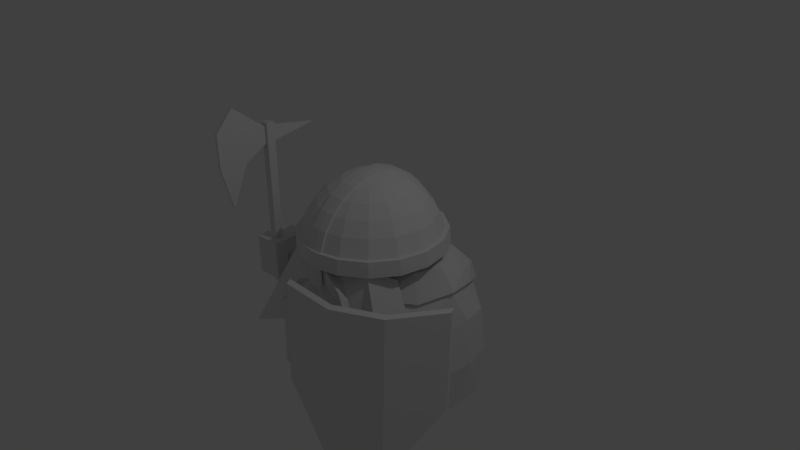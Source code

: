 # Source: viking.blend  (saved by Blender 2.68.0; exported with 4.5.12 LTS)
import bpy
from mathutils import Matrix  # noqa: F401  (used for matrix-valued properties, if any)

bpy.ops.wm.read_factory_settings(use_empty=True)
scene = bpy.context.scene
scene.name = 'Scene'

# ---- collections
col_collection_1 = bpy.data.collections.new('Collection 1'); scene.collection.children.link(col_collection_1)
col_collection_7 = bpy.data.collections.new('Collection 7'); scene.collection.children.link(col_collection_7)

# ---- materials (node trees are filled in below, after node groups)
mat_material = bpy.data.materials.new('Material')
mat_material.alpha_threshold = 0.0
mat_material.use_transparent_shadow = False
mat_material.roughness = 0.5
mat_material.line_color = (0.0, 0.0, 0.0, 1.0)

# ---- material node trees

# ---- world
world_world = bpy.data.worlds.new('World'); scene.world = world_world
world_world.color = (0.05088, 0.05088, 0.05088)
world_world.use_sun_shadow = False
world_world.sun_shadow_jitter_overblur = 0.0
world_world.cycles.sampling_method = 'MANUAL'
world_world.cycles.sample_map_resolution = 256

# ---- cameras
cam_camera = bpy.data.cameras.new('Camera')
cam_camera.clip_end = 100.0
cam_camera.lens = 35.0
cam_camera.sensor_width = 32.0
cam_camera.sensor_height = 18.0
cam_camera.ortho_scale = 7.314
cam_camera.dof.focus_distance = 0.0
cam_camera.dof.aperture_fstop = 128.0

# ---- lights
light_lamp = bpy.data.lights.new('Lamp', 'POINT')
light_lamp.transmission_factor = 0.0
light_lamp.cutoff_distance = 30.0
light_lamp.energy = 100.0
light_lamp.shadow_buffer_clip_start = 1.001
light_lamp.shadow_soft_size = 0.1
light_lamp.shadow_maximum_resolution = 0.006
light_lamp.use_absolute_resolution = True
light_lamp.cycles.use_multiple_importance_sampling = False

# ---- meshes
me_cube = bpy.data.meshes.new('Cube')
me_cube.from_pydata([(0.5133, 0.2126, 0.9667), (0.3536, 0.1464, 1.077), (0.1802, 0.07466, 1.145), (0.3827, 5.215e-08, 1.077), (0.1951, 3.353e-08, 1.145), (-0.3727, 0.8998, 0.4088), (-0.3796, 0.9164, 0.2046), (-1.51e-07, 0.9489, 0.4088), (-2.215e-07, 0.8574, 0.65), (-0.1124, 0.9638, 0.4088), (-0.1124, 0.9816, 0.2046), (-1.55e-07, 0.9739, 0.4088), (-1.035e-07, 0.9919, 0.2046), (-0.1124, -1.192e-07, 1.157), (-1.035e-07, -0.9919, 0.2046), (-1.55e-07, -0.9739, 0.4088), (-0.1124, -0.9816, 0.2046), (-0.1124, -0.9638, 0.4088), (-2.215e-07, -0.8574, 0.65), (-1.51e-07, -0.9489, 0.4088), (-0.3796, -0.9164, 0.2046), (-0.3727, -0.8998, 0.4088), (-0.1124, 0.6969, 0.8178), (-0.1124, 0.8216, 0.6364), (-0.1124, 0.9143, 0.4088), (-0.1124, 0.9312, 0.2046), (-9.817e-08, 0.9409, 0.2046), (-0.1124, 0.3825, 1.105), (-0.1124, 0.1831, 1.175), (0.1124, 0.9312, 0.2046), (0.1124, 0.9143, 0.4088), (0.1124, 0.8216, 0.6364), (0.1124, 0.6969, 0.8178), (0.1124, 0.5455, 0.9667), (0.1124, 0.3709, 1.077), (0.1124, 0.5625, 0.9906), (-0.8998, 0.3727, 0.4088), (-0.9164, 0.3796, 0.2046), (-0.6887, 0.6887, 0.4088), (0.3601, 0.8693, 0.2046), (0.3536, 0.8536, 0.4088), (0.3182, 0.7682, 0.6364), (0.2706, 0.6533, 0.8178), (0.2126, 0.5133, 0.9667), (0.1464, 0.3536, 1.077), (0.5556, -6.706e-08, 0.9667), (0.7071, -5.96e-08, 0.8178), (0.8315, -1.043e-07, 0.6364), (0.9239, -1.49e-07, 0.4088), (0.9409, -1.43e-07, 0.2046), (0.1802, -0.07466, 1.145), (0.3536, -0.1464, 1.077), (0.5133, -0.2126, 0.9667), (0.6533, -0.2706, 0.8178), (0.7682, -0.3182, 0.6364), (0.8536, -0.3536, 0.4088), (0.8693, -0.3601, 0.2046), (0.1124, 0.1775, 1.145), (0.1124, 0.8472, 0.65), (-0.1124, -0.9391, 0.4088), (-2.215e-07, -0.7292, 0.8371), (-0.7014, -0.7014, 0.2046), (0.1124, -0.7186, 0.8371), (0.138, -0.1379, 1.145), (0.2706, -0.2706, 1.077), (0.3928, -0.3928, 0.9667), (0.5, -0.5, 0.8178), (0.5879, -0.5879, 0.6364), (0.6533, -0.6533, 0.4088), (0.6653, -0.6653, 0.2046), (0.6653, 0.6653, 0.2046), (0.1124, -0.8472, 0.65), (0.1124, -0.1775, 1.145), (0.1464, -0.3536, 1.077), (0.2126, -0.5133, 0.9667), (0.2706, -0.6533, 0.8178), (0.3182, -0.7682, 0.6364), (0.3536, -0.8536, 0.4088), (0.3601, -0.8693, 0.2046), (0.1124, -1.788e-07, 1.187), (-0.6887, -0.6887, 0.4088), (-1.738e-07, -2.683e-07, 1.199), (-0.9164, -0.3796, 0.2046), (-0.8998, -0.3727, 0.4088), (0.1124, -0.5625, 0.9906), (0.1124, -0.3709, 1.077), (0.1124, -0.5455, 0.9667), (0.1124, -0.6969, 0.8178), (0.1124, -0.8216, 0.6364), (0.1124, -0.9143, 0.4088), (0.1124, -0.9312, 0.2046), (-0.9919, -1.507e-07, 0.2046), (-0.9739, -1.571e-07, 0.4088), (-0.1124, -0.1831, 1.175), (-0.1124, -0.3825, 1.105), (-9.817e-08, -0.9409, 0.2046), (-0.1124, -0.9312, 0.2046), (-0.1124, -0.9143, 0.4088), (-0.1124, -0.8216, 0.6364), (-0.1124, -0.6969, 0.8178), (-0.1124, -0.5455, 0.9667), (-0.1124, -0.3709, 1.077), (-0.1124, -0.5625, 0.9906), (-0.1124, -1.788e-07, 1.187), (0.1124, -0.3825, 1.105), (-0.3601, -0.8693, 0.2046), (-0.3536, -0.8536, 0.4088), (-0.3182, -0.7682, 0.6364), (-0.2706, -0.6533, 0.8178), (-0.2126, -0.5133, 0.9667), (-0.1464, -0.3536, 1.077), (-0.1124, -0.1775, 1.145), (0.1124, -0.1831, 1.175), (-0.1124, -0.8472, 0.65), (-2.29e-07, -0.5729, 0.9906), (-2.513e-07, -0.3946, 1.105), (-2.774e-07, -0.2012, 1.175), (-0.6653, -0.6653, 0.2046), (-0.6533, -0.6533, 0.4088), (-0.5879, -0.5879, 0.6364), (-0.5, -0.5, 0.8178), (-0.3928, -0.3928, 0.9667), (-0.2706, -0.2706, 1.077), (-0.138, -0.1379, 1.145), (-0.1124, -0.7186, 0.8371), (-0.8693, -0.3601, 0.2046), (-0.8536, -0.3536, 0.4088), (-0.7682, -0.3182, 0.6364), (0.6533, 0.6533, 0.4088), (0.5879, 0.5879, 0.6364), (0.5, 0.5, 0.8178), (0.3928, 0.3928, 0.9667), (0.2706, 0.2706, 1.077), (0.138, 0.1379, 1.145), (0.1124, 0.7186, 0.8371), (-0.7014, 0.7014, 0.2046), (0.9739, -1.571e-07, 0.4088), (0.9919, -1.507e-07, 0.2046), (0.8998, -0.3727, 0.4088), (0.9164, -0.3796, 0.2046), (-0.6533, -0.2706, 0.8178), (0.6887, -0.6887, 0.4088), (0.7014, -0.7014, 0.2046), (0.1124, -0.9391, 0.4088), (0.3727, -0.8998, 0.4088), (0.3796, -0.9164, 0.2046), (0.1124, -0.9638, 0.4088), (0.1124, -0.9816, 0.2046), (-0.5133, -0.2126, 0.9667), (-0.3536, -0.1464, 1.077), (-0.1802, -0.07466, 1.145), (-0.9409, -1.43e-07, 0.2046), (-0.9239, -1.49e-07, 0.4088), (-0.8315, -1.043e-07, 0.6364), (-0.7071, -5.96e-08, 0.8178), (-0.5556, -6.706e-08, 0.9667), (-0.3827, -5.215e-08, 1.077), (-0.1951, -3.353e-08, 1.145), (-2.215e-07, 0.7292, 0.8371), (-0.1124, 0.9391, 0.4088), (0.8693, 0.3601, 0.2046), (0.8536, 0.3536, 0.4088), (0.7682, 0.3182, 0.6364), (0.6533, 0.2706, 0.8178), (0.1124, -1.192e-07, 1.157), (-0.1124, 0.5455, 0.9667), (-0.1124, 0.3709, 1.077), (-0.1124, 0.5625, 0.9906), (0.1124, 0.3825, 1.105), (-0.3601, 0.8693, 0.2046), (-0.3536, 0.8536, 0.4088), (-0.3182, 0.7682, 0.6364), (-0.2706, 0.6533, 0.8178), (-0.2126, 0.5133, 0.9667), (-0.1464, 0.3536, 1.077), (-0.1124, 0.1775, 1.145), (0.1124, 0.1831, 1.175), (-0.1124, 0.8472, 0.65), (-2.29e-07, 0.5729, 0.9906), (-2.513e-07, 0.3946, 1.105), (-2.774e-07, 0.2012, 1.175), (-0.6653, 0.6653, 0.2046), (-0.6533, 0.6533, 0.4088), (-0.5879, 0.5879, 0.6364), (-0.5, 0.5, 0.8178), (-0.3928, 0.3928, 0.9667), (-0.2706, 0.2706, 1.077), (-0.138, 0.1379, 1.145), (-0.1124, 0.7186, 0.8371), (-0.8693, 0.3601, 0.2046), (-0.8536, 0.3536, 0.4088), (-0.7682, 0.3182, 0.6364), (0.8998, 0.3727, 0.4088), (0.9164, 0.3796, 0.2046), (-0.6533, 0.2706, 0.8178), (0.6887, 0.6887, 0.4088), (0.7014, 0.7014, 0.2046), (0.1124, 0.9391, 0.4088), (0.3727, 0.8998, 0.4088), (0.3796, 0.9164, 0.2046), (0.1124, 0.9638, 0.4088), (0.1124, 0.9816, 0.2046), (-0.5133, 0.2126, 0.9667), (-0.3536, 0.1464, 1.077), (-0.1802, 0.07466, 1.145), (0.1124, -0.9564, 0.2046), (-0.1124, -0.9564, 0.2046), (-1.008e-07, -0.9664, 0.2046), (0.1124, -0.9312, -0.08536), (-9.817e-08, -0.9409, -0.08536), (-0.1124, -0.9312, -0.08536), (0.1124, -0.9564, -0.08536), (-0.1124, -0.9564, -0.08536), (-1.008e-07, -0.9664, -0.08536)], [], [(30, 31, 58, 197), (41, 42, 32, 31), (39, 70, 196, 199), (42, 43, 33, 32), (194, 202, 185, 184), (57, 34, 44), (190, 191, 183, 182), (0, 1, 132, 131), (196, 195, 198, 199), (43, 44, 34, 33), (56, 49, 137, 139), (70, 160, 193, 196), (128, 129, 41, 40), (131, 132, 44, 43), (129, 130, 42, 41), (186, 187, 175, 174), (191, 194, 184, 183), (182, 183, 171, 170), (130, 131, 43, 42), (188, 167, 178, 158), (173, 174, 166, 165), (135, 38, 5, 6), (202, 203, 186, 185), (177, 188, 158, 8), (162, 163, 130, 129), (159, 177, 8, 7), (175, 166, 174), (172, 173, 165, 22), (40, 41, 31, 30), (171, 172, 22, 23), (46, 45, 52, 53), (47, 46, 53, 54), (48, 47, 54, 55), (86, 85, 104, 84), (53, 52, 65, 66), (132, 133, 57, 44), (199, 198, 200, 201), (55, 54, 67, 68), (164, 63, 50), (64, 63, 72, 73), (161, 162, 129, 128), (54, 53, 66, 67), (163, 0, 131, 130), (68, 67, 76, 77), (74, 73, 85, 86), (142, 141, 144, 145), (52, 51, 64, 65), (128, 40, 198, 195), (33, 34, 168, 35), (72, 85, 73), (3, 4, 2, 1), (75, 74, 86, 87), (76, 75, 87, 88), (24, 23, 177, 159), (72, 164, 79, 112), (89, 88, 71, 143), (193, 192, 195, 196), (29, 39, 199, 201), (59, 17, 21, 106), (106, 97, 59), (59, 19, 15, 17), (101, 111, 93, 94), (99, 100, 102, 124), (55, 68, 141, 138), (105, 117, 61, 20), (93, 116, 115, 94), (117, 125, 82, 61), (121, 122, 110, 109), (119, 120, 108, 107), (152, 126, 83, 92), (120, 121, 109, 108), (106, 107, 98, 97), (26, 25, 10, 12), (190, 182, 38, 36), (16, 17, 15, 14), (31, 32, 134, 58), (51, 50, 63, 64), (63, 164, 72), (203, 204, 187, 186), (20, 21, 17, 16), (13, 150, 157), (118, 106, 21, 80), (82, 83, 80, 61), (206, 207, 213, 212), (91, 92, 83, 82), (98, 99, 124, 113), (123, 13, 111), (23, 22, 188, 177), (25, 169, 6, 10), (37, 36, 38, 135), (149, 150, 123, 122), (182, 170, 5, 38), (88, 87, 62, 71), (126, 118, 80, 83), (207, 206, 16, 14), (137, 136, 138, 139), (205, 207, 213, 211), (139, 138, 141, 142), (97, 98, 113, 59), (68, 77, 144, 141), (145, 144, 146, 147), (111, 13, 103, 93), (107, 108, 99, 98), (77, 76, 88, 89), (108, 109, 100, 99), (111, 101, 110), (59, 113, 18, 19), (113, 124, 60, 18), (148, 149, 122, 121), (61, 80, 21, 20), (109, 110, 101, 100), (6, 5, 9, 10), (1, 2, 133, 132), (124, 102, 114, 60), (66, 65, 74, 75), (118, 119, 107, 106), (127, 140, 120, 119), (122, 123, 111, 110), (48, 55, 138, 136), (10, 9, 11, 12), (67, 66, 75, 76), (65, 64, 73, 74), (69, 56, 139, 142), (13, 123, 150), (126, 127, 119, 118), (140, 148, 121, 120), (78, 69, 142, 145), (100, 101, 94, 102), (170, 171, 23, 24), (93, 103, 81, 116), (184, 185, 173, 172), (87, 86, 84, 62), (85, 72, 112, 104), (183, 184, 172, 171), (185, 186, 174, 173), (181, 189, 37, 135), (156, 157, 150, 149), (28, 180, 179, 27), (169, 181, 135, 6), (161, 128, 195, 192), (152, 153, 127, 126), (22, 165, 167, 188), (166, 175, 28, 27), (153, 154, 140, 127), (154, 155, 148, 140), (159, 7, 11, 9), (170, 24, 159), (155, 156, 149, 148), (159, 9, 5, 170), (77, 89, 143), (102, 94, 115, 114), (125, 151, 91, 82), (143, 146, 144, 77), (165, 166, 27, 167), (32, 33, 35, 134), (34, 57, 176, 168), (40, 30, 197), (167, 27, 179, 178), (197, 200, 198, 40), (26, 29, 201, 12), (57, 164, 79, 176), (197, 58, 8, 7), (58, 134, 158, 8), (13, 187, 204), (134, 35, 178, 158), (176, 180, 179, 168), (48, 161, 192, 136), (84, 104, 115, 114), (45, 3, 51, 52), (3, 4, 50, 51), (112, 79, 81, 116), (175, 13, 103, 28), (201, 200, 11, 12), (164, 133, 2), (164, 2, 4), (62, 84, 114, 60), (71, 62, 60, 18), (176, 79, 81, 180), (143, 71, 18, 19), (48, 47, 162, 161), (47, 46, 163, 162), (46, 45, 0, 163), (207, 205, 147, 14), (45, 3, 1, 0), (35, 168, 179, 178), (160, 49, 137, 193), (137, 136, 192, 193), (187, 13, 175), (91, 92, 36, 37), (164, 50, 4), (147, 146, 15, 14), (13, 204, 157), (133, 164, 57), (112, 116, 115, 104), (152, 190, 36, 92), (143, 19, 15, 146), (28, 103, 81, 180), (156, 157, 204, 203), (152, 153, 191, 190), (153, 154, 194, 191), (154, 155, 202, 194), (155, 156, 203, 202), (197, 7, 11, 200), (189, 151, 91, 37), (209, 208, 211, 213), (209, 210, 212, 213), (95, 96, 210, 209), (96, 206, 212, 210), (95, 90, 208, 209), (90, 205, 211, 208), (78, 205, 90), (205, 78, 145, 147), (20, 16, 206, 105), (105, 206, 96)])
me_cube.materials.append(mat_material)
me_cube.use_remesh_preserve_volume = False
me_cube.use_remesh_preserve_attributes = False
me_cube.use_mirror_vertex_groups = False
me_cube.update()
me_cube_005 = bpy.data.meshes.new('Cube.005')
me_cube_005.from_pydata([(-1.42, -0.5907, -0.7135), (-1.42, -0.4787, -0.7135), (-1.309, -0.4787, -0.7135), (-1.309, -0.5907, -0.7135), (-1.42, -0.5907, 1.591), (-1.42, -0.4787, 1.591), (-1.309, -0.4787, 1.591), (-1.309, -0.5907, 1.591), (-1.42, -0.4787, 1.315), (-1.42, -0.5907, 1.315), (-1.309, -0.4787, 1.315), (-1.309, -0.5907, 1.315), (-1.346, -0.5907, 1.538), (-1.346, -0.5907, 1.315), (-1.383, -0.5907, 1.538), (-1.383, -0.5907, 1.315), (-1.346, -1.06, 1.898), (-1.346, -1.149, 0.5771), (-1.383, -1.06, 1.898), (-1.383, -1.149, 0.5771), (-1.346, -1.302, 1.162), (-1.346, -1.302, 1.617), (-1.383, -1.302, 1.162), (-1.383, -1.302, 1.617), (-1.383, -0.9102, 1.131), (-1.346, -0.9102, 1.131), (-1.346, -0.4787, 1.538), (-1.383, -0.4787, 1.538), (-1.346, -0.4787, 1.315), (-1.383, -0.4787, 1.315), (-1.346, 0.1499, 1.427), (-1.383, 0.1499, 1.427), (-1.42, -0.4787, -0.04683), (-1.42, -0.4787, -0.5836), (-1.309, -0.4787, -0.04683), (-1.309, -0.4787, -0.5836), (-1.309, -0.5907, -0.04683), (-1.309, -0.5907, -0.5836), (-1.42, -0.5907, -0.04683), (-1.42, -0.5907, -0.5836), (-1.509, -0.1856, -0.04683), (-1.509, -0.1856, -0.5836), (-1.22, -0.1856, -0.04683), (-1.22, -0.1856, -0.5836), (-1.199, -0.6794, -0.04683), (-1.199, -0.6794, -0.5836), (-1.548, -0.7068, -0.04683), (-1.548, -0.7068, -0.5836), (-1.599, -0.4325, -0.04683), (-1.599, -0.4325, -0.5836), (-1.199, -0.4979, -0.04683), (-1.199, -0.4979, -0.5836), (-1.22, -0.1856, -0.4839), (-1.199, -0.4979, -0.2501), (-1.308, -0.4827, -0.2501)], [], [(39, 33, 1, 0), (35, 37, 3, 2), (6, 7, 11, 10), (12, 14, 18, 16), (7, 4, 14, 12), (4, 5, 8, 9), (37, 39, 0, 3), (6, 5, 4, 7), (5, 6, 26, 27), (20, 22, 19, 17), (18, 14, 23), (24, 25, 17, 19), (25, 13, 20), (16, 18, 23, 21), (21, 23, 22, 20), (24, 19, 22), (14, 15, 22, 23), (12, 16, 21), (13, 12, 21, 20), (15, 13, 25, 24), (17, 25, 20), (15, 24, 22), (7, 12, 13, 11), (14, 4, 9, 15), (1, 2, 3, 0), (26, 6, 10, 28), (28, 29, 31, 30), (27, 26, 30, 31), (26, 28, 30), (29, 27, 31), (5, 27, 29, 8), (9, 8, 32, 38), (42, 34, 50), (33, 35, 2, 1), (10, 11, 36, 34), (39, 37, 45, 47), (35, 33, 41, 43), (13, 15, 38, 36), (15, 9, 38), (29, 28, 34, 32), (45, 37, 51), (28, 10, 34), (11, 13, 36), (8, 29, 32), (48, 40, 41, 49), (50, 44, 53), (44, 46, 47, 45), (43, 41, 52), (41, 33, 49), (36, 38, 46, 44), (32, 34, 42, 40), (46, 38, 48), (46, 48, 49, 47), (39, 47, 49), (33, 39, 49), (32, 40, 48), (38, 32, 48), (36, 44, 50), (34, 36, 50), (37, 35, 51), (53, 45, 51), (44, 45, 53), (40, 42, 52), (41, 40, 52), (42, 50, 53, 52), (53, 54, 52), (53, 51, 35, 54), (54, 35, 43, 52)])
me_cube_005.use_remesh_preserve_volume = False
me_cube_005.use_remesh_preserve_attributes = False
me_cube_005.use_mirror_vertex_groups = False
me_cube_005.update()
me_cube_004 = bpy.data.meshes.new('Cube.004')
me_cube_004.from_pydata([(0.006434, -1.426, -1.21), (-0.04875, -1.33, -1.21), (1.683, -0.3329, -1.279), (1.739, -0.4288, -1.279), (0.03696, -1.405, 0.1547), (-0.01823, -1.309, 0.1543), (1.714, -0.3115, 0.08507), (1.769, -0.4073, 0.08541), (0.7489, -1.306, 0.1324), (1.326, -0.9733, 0.1093), (1.269, -1.013, -2.181), (0.692, -1.346, -2.158), (1.381, -1.069, 0.1097), (0.804, -1.402, 0.1328), (0.7472, -1.442, -2.158), (1.325, -1.109, -2.181)], [], [(4, 5, 1, 0), (9, 6, 2, 10), (6, 7, 3, 2), (13, 4, 0, 14), (15, 10, 2, 3), (13, 8, 5, 4), (5, 8, 11, 1), (8, 9, 10, 11), (7, 12, 15, 3), (12, 13, 14, 15), (0, 1, 11, 14), (14, 11, 10, 15), (7, 6, 9, 12), (12, 9, 8, 13)])
me_cube_004.use_remesh_preserve_volume = False
me_cube_004.use_remesh_preserve_attributes = False
me_cube_004.use_mirror_vertex_groups = False
me_cube_004.update()
me_cube_003 = bpy.data.meshes.new('Cube.003')
me_cube_003.from_pydata([(-0.7204, -0.6667, -1.97), (-0.7914, 1.21, -1.97), (0.8775, 1.21, -1.97), (0.7967, -0.7723, -1.97), (-0.6773, -0.5279, -0.2023), (-0.7263, 1.082, -0.4757), (0.7263, 1.082, -0.4757), (0.5804, -0.5053, -0.1763), (-1.096, 0.2769, -0.1978), (-1.202, 0.06639, -1.97), (1.096, 0.2769, -0.1978), (1.122, 0.02613, -1.97), (-0.5472, -0.4036, 0.0764), (-0.6716, 0.7716, 0.0764), (0.6716, 0.7716, 0.0764), (0.5472, -0.3175, 0.0764), (-1.078, 0.2769, 0.0764), (0.9537, 0.2769, 0.0764), (0.3652, 0.2769, 0.3488), (-0.3652, 0.2769, 0.3488), (-0.7692, -0.5755, -0.1763), (-0.7692, 1.129, -0.4757), (0.7692, 1.129, -0.4757), (0.6233, -0.5529, -0.1763), (-1.16, 0.2769, -0.1978), (1.16, 0.2769, -0.1978), (0.0, -0.5279, -0.1763), (0.02493, -0.5908, -0.1763), (0.2067, -0.8352, -1.97), (-0.4035, -0.7154, -1.97), (0.2169, -0.7723, -1.97), (-0.4385, -0.5599, -0.3083), (-0.4035, -0.8562, -1.97), (-0.4385, -0.6119, -0.3083), (-0.7497, 1.163, -0.7602), (-0.7732, 1.245, -1.365), (-0.6969, -0.8432, -1.372), (-0.7007, -0.7617, -0.7741), (0.7497, 1.163, -0.7602), (0.7732, 1.245, -1.365), (0.659, -0.7617, -0.7741), (0.6824, -0.7446, -1.587), (-1.211, 0.4957, -0.6641), (-1.249, 0.4957, -1.317), (1.211, 0.4957, -0.6641), (1.249, 0.4957, -1.317), (0.05834, -0.7937, -0.7741), (0.04074, -0.8751, -1.372), (0.3266, -0.8246, -0.7741), (0.3149, -0.9061, -1.605), (0.3134, -0.7617, -0.7741), (0.3134, -0.78, -1.605), (0.05834, -0.8457, -0.7741), (0.04074, -0.9271, -1.372), (1.169, 0.03843, -0.7191), (1.206, -0.002301, -1.344), (-1.169, 0.03843, -0.7191), (-1.206, -0.002301, -1.344), (-0.2421, 1.237, -0.4757), (0.2421, 1.237, -0.4757), (0.2925, 1.365, -1.97), (-0.2925, 1.365, -1.97), (-0.2421, 0.9268, 0.0764), (0.2421, 0.9268, 0.0764), (-0.2564, 1.284, -0.4757), (0.2564, 1.284, -0.4757), (0.2499, 1.318, -0.7602), (-0.2499, 1.318, -0.7602), (0.2577, 1.4, -1.365), (-0.2577, 1.4, -1.365), (-0.9712, 0.649, -0.2698), (1.108, 0.8437, -1.97), (-1.108, 0.8862, -1.97), (0.9712, 0.649, -0.2698), (-0.84, 0.617, 0.0764), (0.84, 0.617, 0.0764), (-1.099, 0.703, -0.2698), (1.04, 0.703, -0.2698), (-1.091, 0.8842, -0.7121), (-1.125, 0.9276, -1.341), (1.091, 0.8842, -0.7121), (1.125, 0.9276, -1.341), (-1.023, -0.3796, -1.97), (0.911, -0.1255, -0.2803), (-0.9947, -0.1255, -0.2803), (0.9993, -0.4209, -1.97), (0.8215, -0.06336, 0.0764), (-0.9407, -0.06336, 0.0764), (0.9648, -0.1493, -0.2803), (-1.084, -0.1493, -0.2803), (-1.043, -0.3617, -0.7466), (-1.064, -0.4227, -1.358), (1.084, -0.3617, -0.7466), (1.114, -0.4227, -1.358), (1.155, 0.4827, -1.97), (-1.215, 0.4729, -1.97), (0.3843, -0.7723, -1.97), (0.2169, -0.6472, -1.955), (0.3134, -0.7181, -1.591), (0.3843, -0.6472, -1.955), (0.7477, 1.043, -0.1996), (-0.7477, 1.043, -0.1996), (0.2492, 1.198, -0.1996), (-0.2492, 1.198, -0.1996), (0.9753, 0.66, -0.09672), (-1.005, 0.66, -0.09672)], [], [(79, 35, 1, 72), (68, 39, 2, 60), (47, 36, 0, 29), (51, 49, 28, 30), (75, 14, 18), (87, 12, 19), (58, 5, 21, 64), (26, 7, 23), (88, 25, 17, 86), (15, 26, 23), (16, 19, 74), (62, 13, 19), (86, 17, 18), (12, 15, 18, 19), (47, 29, 32, 53), (103, 101, 13, 62), (26, 15, 12), (89, 20, 12, 87), (84, 4, 20, 89), (70, 8, 24, 76), (104, 100, 14, 75), (83, 10, 25, 88), (12, 27, 26), (73, 6, 22, 77), (3, 41, 96), (12, 20, 33, 27), (49, 53, 32, 28), (70, 5, 34, 78), (78, 34, 35, 79), (59, 6, 38, 66), (66, 38, 39, 68), (44, 10, 54), (92, 40, 41, 93), (31, 4, 37, 46), (46, 37, 36, 47), (26, 27, 48, 50), (50, 48, 49, 51), (91, 57, 9, 82), (56, 42, 43, 57), (73, 10, 44, 80), (80, 44, 45, 81), (31, 46, 52, 33), (46, 47, 53, 52), (7, 26, 50, 40), (40, 50, 51, 41), (27, 33, 52, 48), (48, 52, 53, 49), (44, 54, 55, 45), (8, 42, 56), (90, 56, 57, 91), (35, 69, 61, 1), (69, 68, 60, 61), (6, 59, 65, 22), (59, 58, 64, 65), (14, 63, 18), (63, 62, 19, 18), (100, 102, 63, 14), (102, 103, 62, 63), (5, 58, 67, 34), (58, 59, 66, 67), (34, 67, 69, 35), (67, 66, 68, 69), (39, 81, 71, 2), (17, 75, 18), (19, 13, 74), (5, 70, 76, 21), (75, 17, 104), (10, 73, 77, 25), (101, 105, 74, 13), (8, 70, 78, 42), (42, 78, 79, 43), (6, 73, 80, 38), (38, 80, 81, 39), (16, 87, 19), (23, 88, 86, 15), (15, 86, 18), (24, 89, 87, 16), (8, 84, 89, 24), (7, 83, 88, 23), (54, 92, 93, 55), (93, 85, 11, 55), (93, 41, 3, 85), (92, 54, 10, 83), (92, 83, 7, 40), (37, 90, 91, 36), (91, 82, 0, 36), (90, 37, 4, 84), (56, 90, 84, 8), (55, 11, 94, 45), (71, 81, 45, 94), (79, 72, 95, 43), (9, 57, 43, 95), (41, 51, 96), (98, 97, 99), (51, 30, 97, 98), (96, 51, 98, 99), (64, 21, 101, 103), (77, 22, 100, 104), (105, 16, 74), (76, 24, 16, 105), (22, 65, 102, 100), (65, 64, 103, 102), (104, 17, 25, 77), (21, 76, 105, 101)])
me_cube_003.use_remesh_preserve_volume = False
me_cube_003.use_remesh_preserve_attributes = False
me_cube_003.use_mirror_vertex_groups = False
me_cube_003.update()
me_cube_002 = bpy.data.meshes.new('Cube.002')
me_cube_002.from_pydata([(-0.7393, -0.986, -0.6089), (-0.7393, -0.633, -0.6089), (0.7393, -0.633, -0.6089), (0.7393, -0.986, -0.6089), (-0.1833, -0.9136, 0.1589), (-0.1833, -0.633, 0.1589), (0.1833, -0.633, 0.1589), (0.1833, -0.9136, 0.1589), (0.1334, -0.633, -0.04457), (-0.1334, -0.633, -0.04457), (-0.1334, -0.9136, -0.04457), (0.1334, -0.9136, -0.04457), (-0.4193, -0.9379, -0.02506), (0.4193, -0.9379, -0.02506), (0.3515, -0.9379, -0.1268), (-0.3515, -0.9379, -0.1268)], [], [(4, 5, 12), (1, 5, 9), (3, 2, 13), (13, 7, 11, 14), (11, 8, 14), (7, 6, 5, 4), (6, 2, 8), (5, 6, 8, 9), (12, 0, 15), (7, 4, 10, 11), (0, 1, 15), (10, 9, 8, 11), (12, 1, 0), (5, 1, 12), (6, 7, 13), (2, 6, 13), (3, 13, 14), (14, 2, 3), (8, 2, 14), (4, 12, 15, 10), (15, 9, 10), (1, 9, 15)])
me_cube_002.use_remesh_preserve_volume = False
me_cube_002.use_remesh_preserve_attributes = False
me_cube_002.use_mirror_vertex_groups = False
me_cube_002.update()
me_cube_001 = bpy.data.meshes.new('Cube.001')
me_cube_001.from_pydata([(-1.426, -0.9155, -1.234), (-1.173, -0.3171, -0.9243), (1.173, -0.3171, -0.9243), (1.173, -0.9155, -0.9243), (-0.6146, -0.6601, 0.2771), (-0.7884, -0.3171, 0.06518), (0.7884, -0.3171, 0.06518), (0.6146, -0.6601, 0.2771), (0.1879, -0.7996, 0.1146), (-0.1879, -0.7996, 0.1146), (-0.7819, -0.9155, -0.9243), (-0.3909, -1.192, -1.287), (3.495e-08, -0.9155, -1.001), (0.5106, -1.107, -1.048), (0.7819, -0.9155, -1.068), (0.05315, -1.018, -1.077), (0.3625, -1.21, -1.048)], [], [(4, 5, 1, 0), (5, 6, 2, 1), (6, 7, 3, 2), (0, 1, 10), (4, 9, 5), (14, 2, 3), (13, 2, 14), (12, 2, 13), (1, 2, 12), (1, 12, 11), (1, 11, 10), (10, 9, 4), (11, 9, 10), (12, 9, 11), (14, 7, 13), (7, 14, 3), (5, 9, 8, 6), (6, 8, 7), (0, 10, 4), (13, 7, 16), (12, 13, 16, 15), (8, 12, 15), (9, 12, 8), (16, 8, 15), (8, 16, 7)])
me_cube_001.use_remesh_preserve_volume = False
me_cube_001.use_remesh_preserve_attributes = False
me_cube_001.use_mirror_vertex_groups = False
me_cube_001.update()

# ---- objects
ob_cube = bpy.data.objects.new('Cube', me_cube)
ob_lamp = bpy.data.objects.new('Lamp', light_lamp)
ob_camera = bpy.data.objects.new('Camera', cam_camera)
ob_cube_005 = bpy.data.objects.new('Cube.005', me_cube_005)
ob_cube_004 = bpy.data.objects.new('Cube.004', me_cube_004)
ob_cube_003 = bpy.data.objects.new('Cube.003', me_cube_003)
ob_cube_002 = bpy.data.objects.new('Cube.002', me_cube_002)
ob_cube_001 = bpy.data.objects.new('Cube.001', me_cube_001)

# ---- transforms, parenting, visibility, modifiers, constraints
ob_cube.location = (0.0, 0.0, 0.0)
ob_cube.lock_rotations_4d = False
ob_cube.empty_display_type = 'ARROWS'
ob_cube.lineart.crease_threshold = 0.0
ob_lamp.location = (4.076, 1.005, 5.904)
ob_lamp.rotation_euler = (0.6503, 0.05522, 1.866)
ob_lamp.lock_rotations_4d = False
ob_lamp.empty_display_type = 'ARROWS'
ob_lamp.color = (0.0, 0.0, 0.0, 0.0)
ob_lamp.lineart.crease_threshold = 0.0
ob_camera.location = (7.481, -6.508, 5.344)
ob_camera.rotation_euler = (1.109, 0.01082, 0.8149)
ob_camera.lock_rotations_4d = False
ob_camera.empty_display_type = 'ARROWS'
ob_camera.color = (0.0, 0.0, 0.0, 0.0)
ob_camera.display_type = 'WIRE'
ob_camera.lineart.crease_threshold = 0.0
ob_cube_005.location = (0.0, 0.0, 0.0)
ob_cube_005.lineart.crease_threshold = 0.0
ob_cube_004.location = (0.0, 0.0, 0.0)
ob_cube_004.lineart.crease_threshold = 0.0
ob_cube_003.location = (0.0, 0.0, 0.0)
ob_cube_003.lineart.crease_threshold = 0.0
ob_cube_002.location = (0.0, 0.0, 0.0)
ob_cube_002.lineart.crease_threshold = 0.0
ob_cube_001.location = (0.0, 0.0, 0.0)
ob_cube_001.lineart.crease_threshold = 0.0

# ---- collection membership
col_collection_1.objects.link(ob_cube)
col_collection_1.objects.link(ob_lamp)
col_collection_1.objects.link(ob_camera)
col_collection_7.objects.link(ob_cube_005)
col_collection_7.objects.link(ob_cube_004)
col_collection_7.objects.link(ob_cube_003)
col_collection_7.objects.link(ob_cube_002)
col_collection_7.objects.link(ob_cube_001)

# ---- scene / render settings (as saved in the file)
scene.camera = ob_camera
scene.frame_start = 1; scene.frame_end = 250; scene.frame_set(1)
scene.render.engine = 'BLENDER_EEVEE_NEXT'
scene.render.image_settings.color_mode = 'RGB'
scene.render.image_settings.compression = 90
scene.render.resolution_percentage = 50
scene.render.dither_intensity = 0.0
scene.cycles.use_denoising = False
scene.cycles.samples = 10
scene.cycles.sampling_pattern = 'TABULATED_SOBOL'
scene.cycles.light_sampling_threshold = 0.0
scene.cycles.use_adaptive_sampling = False
scene.cycles.use_light_tree = False
scene.cycles.blur_glossy = 0.0
scene.cycles.volume_bounces = 1
scene.cycles.pixel_filter_type = 'GAUSSIAN'
scene.cycles.sample_clamp_indirect = 0.0
scene.view_settings.view_transform = 'Standard'
bpy.context.view_layer.update()
